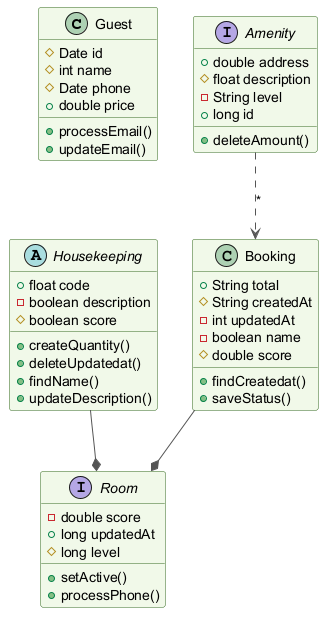

The diagram above was rendered by PlantUML. Its source (embedded in the PNG):
@startuml
skinparam backgroundColor #FFFFFF
skinparam classBackgroundColor #F1F8E9
skinparam classBorderColor #33691E
skinparam ArrowColor #555555
class Guest {
  #Date id
  #int name
  #Date phone
  +double price
  +processEmail()
  +updateEmail()
}
class Booking {
  +String total
  #String createdAt
  -int updatedAt
  -boolean name
  #double score
  +findCreatedat()
  +saveStatus()
}
interface Amenity {
  +double address
  #float description
  -String level
  +long id
  +deleteAmount()
}
interface Room {
  -double score
  +long updatedAt
  #long level
  +setActive()
  +processPhone()
}
abstract class Housekeeping {
  +float code
  -boolean description
  #boolean score
  +createQuantity()
  +deleteUpdatedat()
  +findName()
  +updateDescription()
}
Amenity ..> Booking : "*"
Housekeeping --* Room
Booking --* Room
@enduml